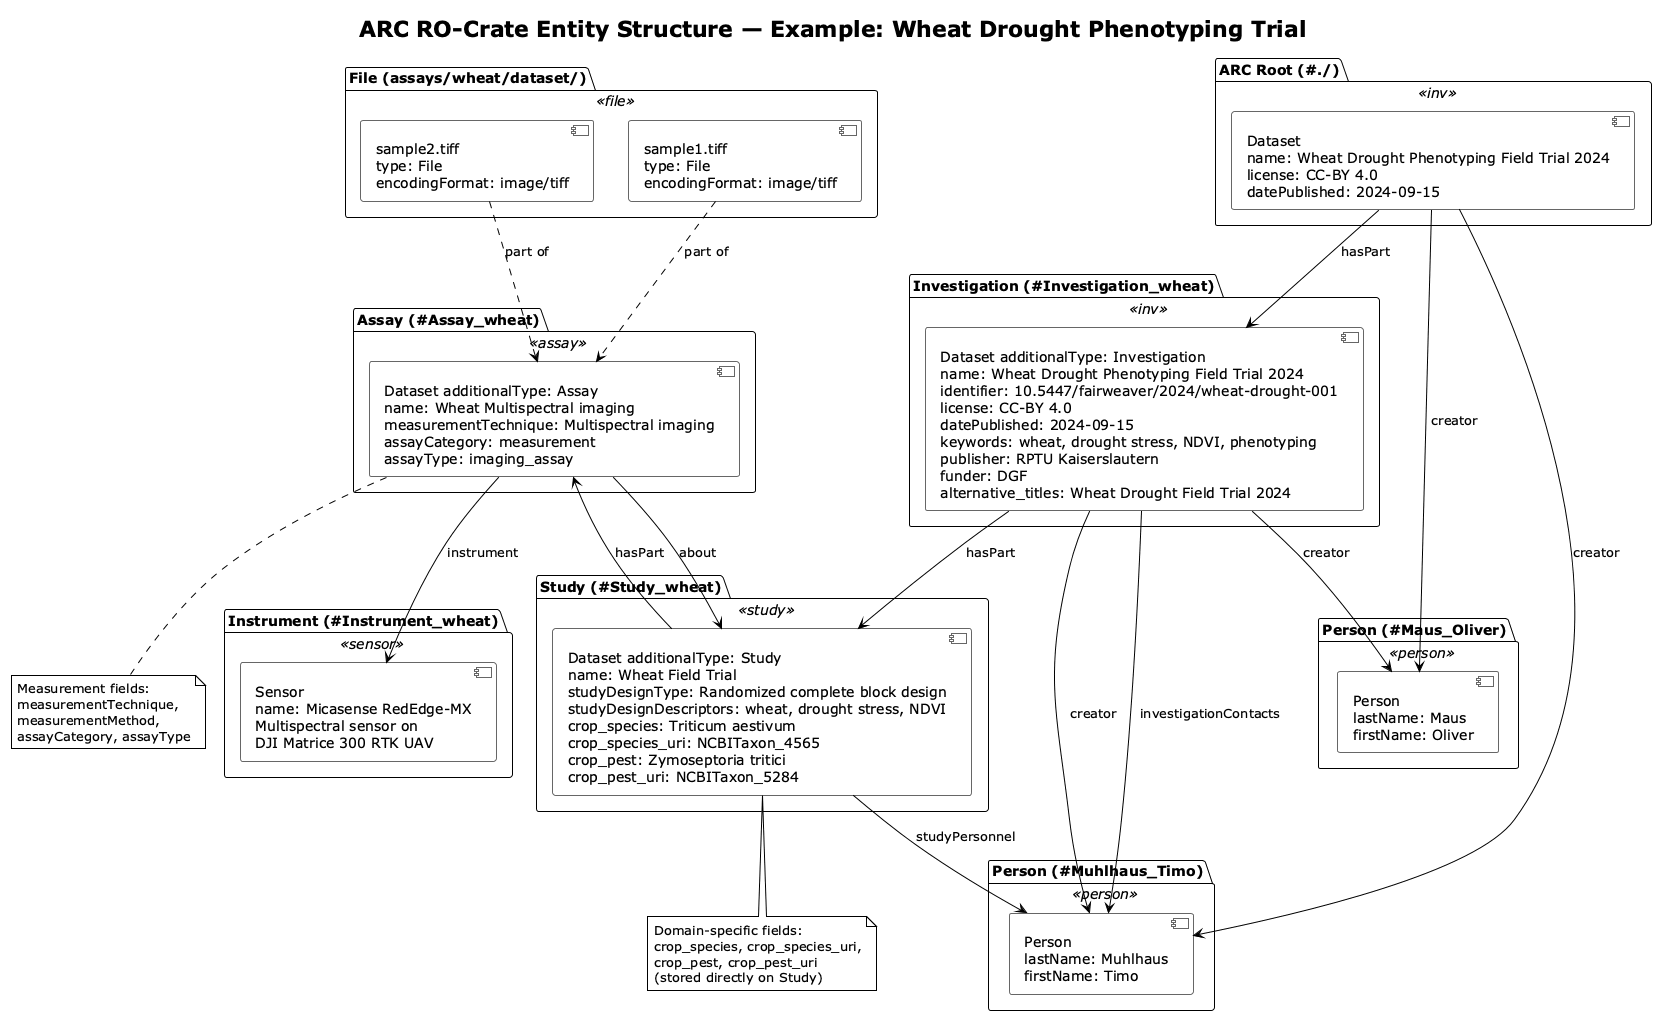

The diagram above was rendered by PlantUML. Its source (embedded in the PNG):
@startuml Slot 6: ARC Entity Structure — Wheat Field Trial Example
!theme plain

title ARC RO-Crate Entity Structure — Example: Wheat Drought Phenotyping Trial

skinparam component {
  BackgroundColor<<inv>> #FEF3C7
  BackgroundColor<<study>> #D1FAE5
  BackgroundColor<<assay>> #DBEAFE
  BackgroundColor<<person>> #E9D5FF
  BackgroundColor<<sensor>> #FCE7F3
  BackgroundColor<<file>> #FEE2E2
  BorderColor #666
}

package "ARC Root (#./)" <<inv>> {
  [Dataset\nname: Wheat Drought Phenotyping Field Trial 2024\nlicense: CC-BY 4.0\ndatePublished: 2024-09-15] as ROOT
}

package "Investigation (#Investigation_wheat)" <<inv>> {
  [Dataset additionalType: Investigation\nname: Wheat Drought Phenotyping Field Trial 2024\nidentifier: 10.5447/fairweaver/2024/wheat-drought-001\nlicense: CC-BY 4.0\ndatePublished: 2024-09-15\nkeywords: wheat, drought stress, NDVI, phenotyping\npublisher: RPTU Kaiserslautern\nfunder: DGF\nalternative_titles: Wheat Drought Field Trial 2024] as INV
}

package "Study (#Study_wheat)" <<study>> {
  [Dataset additionalType: Study\nname: Wheat Field Trial\nstudyDesignType: Randomized complete block design\nstudyDesignDescriptors: wheat, drought stress, NDVI\ncrop_species: Triticum aestivum\ncrop_species_uri: NCBITaxon_4565\ncrop_pest: Zymoseptoria tritici\ncrop_pest_uri: NCBITaxon_5284] as STUDY
}

package "Assay (#Assay_wheat)" <<assay>> {
  [Dataset additionalType: Assay\nname: Wheat Multispectral imaging\nmeasurementTechnique: Multispectral imaging\nassayCategory: measurement\nassayType: imaging_assay] as ASSAY
}

package "Instrument (#Instrument_wheat)" <<sensor>> {
  [Sensor\nname: Micasense RedEdge-MX\nMultispectral sensor on\nDJI Matrice 300 RTK UAV] as INSTR
}

package "Person (#Muhlhaus_Timo)" <<person>> {
  [Person\nlastName: Muhlhaus\nfirstName: Timo] as PERSON1
}

package "Person (#Maus_Oliver)" <<person>> {
  [Person\nlastName: Maus\nfirstName: Oliver] as PERSON2
}

package "File (assays/wheat/dataset/)" <<file>> {
  [sample1.tiff\ntype: File\nencodingFormat: image/tiff] as FILE1
  [sample2.tiff\ntype: File\nencodingFormat: image/tiff] as FILE2
}

' Relationships
ROOT --> INV : hasPart
ROOT --> PERSON1 : creator
ROOT --> PERSON2 : creator
INV --> STUDY : hasPart
INV --> PERSON1 : creator
INV --> PERSON2 : creator
INV --> PERSON1 : investigationContacts
STUDY --> ASSAY : hasPart
STUDY --> PERSON1 : studyPersonnel
ASSAY --> INSTR : instrument
ASSAY --> STUDY : about
FILE1 ..> ASSAY : part of
FILE2 ..> ASSAY : part of

note bottom of STUDY
  Domain-specific fields:
  crop_species, crop_species_uri,
  crop_pest, crop_pest_uri
  (stored directly on Study)
end note

note bottom of ASSAY
  Measurement fields:
  measurementTechnique,
  measurementMethod,
  assayCategory, assayType
end note

@enduml